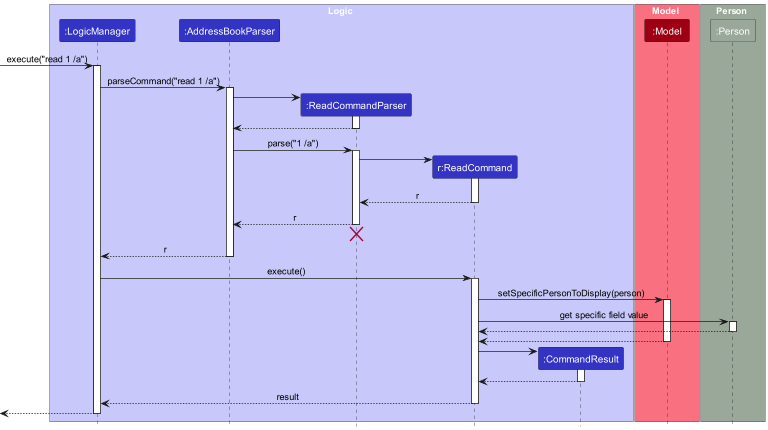

The diagram above was rendered by PlantUML. Its source (embedded in the PNG):
@startuml
!include style.puml
skinparam ArrowFontStyle plain

box Logic LOGIC_COLOR_T1
participant ":LogicManager" as LogicManager LOGIC_COLOR
participant ":AddressBookParser" as AddressBookParser LOGIC_COLOR
participant ":ReadCommandParser" as ReadCommandParser LOGIC_COLOR
participant "r:ReadCommand" as ReadCommand LOGIC_COLOR
participant ":CommandResult" as CommandResult LOGIC_COLOR
end box

box Model MODEL_COLOR_T1
participant ":Model" as Model MODEL_COLOR
end box

box Person PERSON_COLOR
participant ":Person" as Person PERSON_COLOR
end box

[-> LogicManager : execute("read 1 /a")
activate LogicManager

LogicManager -> AddressBookParser : parseCommand("read 1 /a")
activate AddressBookParser

create ReadCommandParser
AddressBookParser -> ReadCommandParser
activate ReadCommandParser

ReadCommandParser --> AddressBookParser
deactivate ReadCommandParser

AddressBookParser -> ReadCommandParser : parse("1 /a")
activate ReadCommandParser

create ReadCommand
ReadCommandParser -> ReadCommand
activate ReadCommand

ReadCommand --> ReadCommandParser : r
deactivate ReadCommand

ReadCommandParser --> AddressBookParser : r
deactivate ReadCommandParser
'Hidden arrow to position the destroy marker below the end of the activation bar.
ReadCommandParser -[hidden]-> AddressBookParser
destroy ReadCommandParser

AddressBookParser --> LogicManager : r
deactivate AddressBookParser

LogicManager -> ReadCommand : execute()
activate ReadCommand

ReadCommand -> Model : setSpecificPersonToDisplay(person)
activate Model

ReadCommand -> Person : get specific field value
activate Person

Person --> ReadCommand
deactivate Person

Model --> ReadCommand
deactivate Model

create CommandResult
ReadCommand -> CommandResult
activate CommandResult

CommandResult --> ReadCommand
deactivate CommandResult

ReadCommand --> LogicManager : result
deactivate ReadCommand

[<--LogicManager
deactivate LogicManager
@enduml